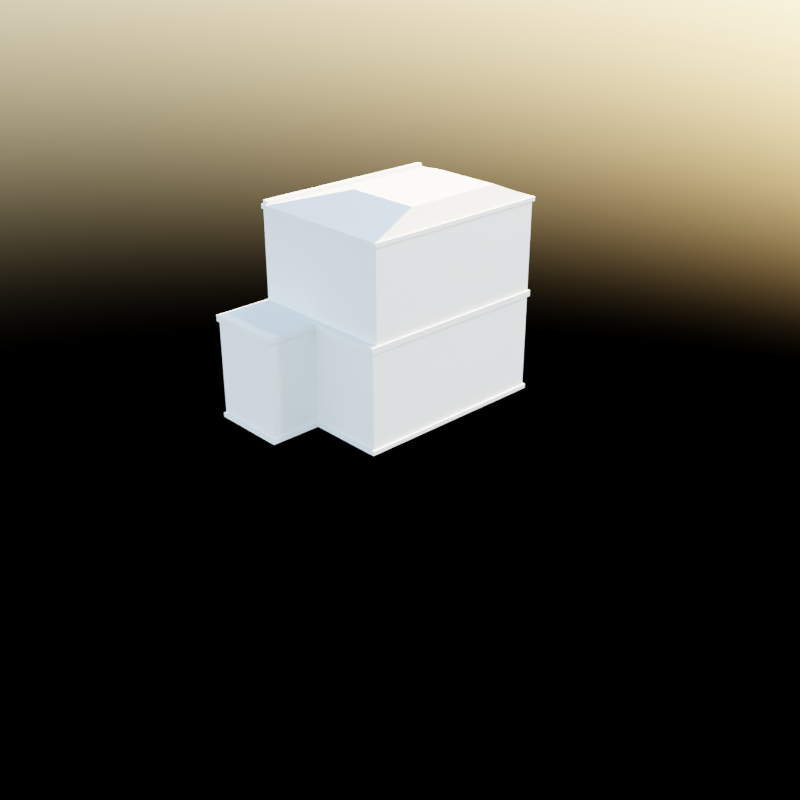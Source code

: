 # Source: briishhouse.blend  (saved by Blender 3.3.6; exported with 4.5.12 LTS)
import bpy
from mathutils import Matrix  # noqa: F401  (used for matrix-valued properties, if any)

bpy.ops.wm.read_factory_settings(use_empty=True)
scene = bpy.context.scene
scene.name = 'Scene'

# ---- collections
col_collection = bpy.data.collections.new('Collection'); scene.collection.children.link(col_collection)

# ---- world
world_world = bpy.data.worlds.new('World'); scene.world = world_world
world_world.use_nodes = True; world_world.node_tree.nodes.clear()
_N = world_world.node_tree.nodes; _L = world_world.node_tree.links
n0 = _N.new('ShaderNodeOutputWorld'); n0.name = 'World Output'; n0.location = (300, 300)
n1 = _N.new('ShaderNodeBackground'); n1.name = 'Background'; n1.location = (10, 300)
n2 = _N.new('ShaderNodeTexSky'); n2.name = 'Sky Texture'; n2.location = (-190, 280)
_L.new(n1.outputs[0], n0.inputs[0])
_L.new(n2.outputs[0], n1.inputs[0])
n0.is_active_output = True
world_world.color = (0.05088, 0.05088, 0.05088)
world_world.use_sun_shadow = False
world_world.sun_shadow_jitter_overblur = 0.0

# ---- cameras
cam_camera = bpy.data.cameras.new('Camera')
cam_camera.clip_end = 100.0
cam_camera.ortho_scale = 7.314

# ---- lights
light_light = bpy.data.lights.new('Light', 'POINT')
light_light.transmission_factor = 0.0
light_light.energy = 1000.0
light_light.shadow_soft_size = 0.1
light_light.shadow_maximum_resolution = 0.006
light_light.use_absolute_resolution = True

# ---- meshes
me_cube_002 = bpy.data.meshes.new('Cube.002')
me_cube_002.from_pydata([(-1.0, -1.0, -1.0), (-1.0, -1.0, 1.0), (-1.0, 1.0, -1.0), (-1.0, 1.0, 1.0), (1.0, -1.0, -1.0), (1.0, -1.0, 1.0), (1.0, 1.0, -1.0), (1.0, 1.0, 1.0), (-1.0, -1.0, 0.0), (-1.0, 1.0, 0.0), (1.0, 1.0, 0.0), (1.0, -1.0, 0.0), (-1.0, -1.0, 0.5), (-1.0, 1.0, 0.5), (1.0, 1.0, 0.5), (1.0, -1.0, 0.5), (-1.0, -1.0, 0.9595), (-1.0, 1.0, 0.9595), (1.0, 1.0, 0.9595), (1.0, -1.0, 0.9595), (-1.0, 1.0, -0.9577), (1.0, 1.0, -0.9577), (1.0, -1.0, -0.9577), (-1.0, -1.0, -0.9577), (-1.0, 1.0, 0.05987), (1.0, 1.0, 0.05987), (1.0, -1.0, 0.05987), (-1.0, -1.0, 0.05987), (-1.0, -1.047, -1.0), (1.0, -1.047, -1.0), (-0.02228, -1.047, -0.4789), (1.0, -1.047, 0.0), (1.0, -1.047, -0.9577), (1.0, -1.047, -0.4789), (1.0, -1.047, 0.05987), (-1.0, -1.047, 0.05987), (0.0, 1.0, -1.0), (0.0, -1.0, -1.0), (0.0, 1.0, 0.0), (0.0, -1.0, 0.5), (0.0, 1.0, 0.5), (0.0, -1.0, 0.9595), (0.0, 1.0, 0.9595), (0.0, 1.0, -0.9577), (0.0, 1.0, 0.05987), (0.0, -1.0, 0.05987), (0.0, -1.047, -1.0), (-0.02228, -1.047, 0.0), (-0.02228, -1.047, -0.9577), (0.0, -1.047, 0.05987), (-0.9298, 1.0, -1.0), (-0.9298, -1.0, 1.0), (-0.9298, -1.0, 0.5), (-0.9298, -1.0, 0.9595), (-0.9298, -1.0, 0.05987), (-0.9298, 1.0, 1.0), (-0.9298, -1.0, -1.0), (-0.9298, 1.0, 0.0), (-0.9298, 1.0, 0.5), (-0.9298, 1.0, 0.9595), (-0.9298, 1.0, -0.9577), (-0.9298, 1.0, 0.05987), (-0.9298, -1.047, -1.0), (-0.04429, -1.0, -1.0), (-0.04429, 1.0, 0.0), (-0.04429, 1.0, 0.5), (-0.04429, 1.0, 0.9595), (-0.04429, 1.0, -0.9577), (-0.04429, 1.0, 0.05987), (-0.04429, -1.047, -1.0), (-0.04429, 1.0, -1.0), (-0.04429, -1.0, 0.5), (-0.04429, -1.0, 0.9595), (-0.04429, -1.0, 0.05987), (-0.04429, -1.047, 0.05987), (-1.015, 1.023, -1.0), (-1.015, -1.014, 0.9595), (-1.015, -1.014, 1.0), (-1.015, 1.023, 1.0), (-1.015, 1.023, -0.9577), (-0.944, 1.023, -1.0), (1.022, 1.023, 1.0), (1.022, 1.023, -0.9577), (1.022, 1.023, -1.0), (1.022, -1.014, 1.0), (-1.015, 1.023, 0.05987), (-1.015, 1.023, 0.0), (1.022, 1.023, 0.05987), (1.022, 1.023, 0.0), (-0.9298, 1.0, -0.4789), (-1.015, 1.023, 0.9595), (1.022, 1.023, 0.9595), (1.022, -1.014, 0.9595), (0.003212, 1.023, -0.9577), (1.022, -1.069, -1.0), (1.022, -1.069, -0.9577), (0.003212, -1.069, -1.0), (1.022, -1.069, 0.05987), (1.022, -1.069, 0.0), (0.0, 1.0, -0.4789), (-0.04429, 1.0, -0.4789), (0.003212, 1.023, -1.0), (-0.04191, 1.023, -0.9577), (0.003212, -1.069, 0.0), (0.003212, -1.069, -0.9577), (0.003212, -1.069, 0.05987), (-0.04191, 1.023, -1.0), (-0.944, 1.023, -0.9577), (-0.9298, 0.9097, 0.0), (-0.9298, 0.9097, -0.9577), (-0.04429, 0.9097, 0.0), (-0.04429, 0.9097, -0.9577), (-1.0, -1.0, 1.04), (-1.0, 1.0, 1.04), (-0.9298, -1.0, 1.04), (-0.9298, 1.0, 1.04), (-1.0, -1.578, -1.0), (-1.0, -1.578, 0.0), (-1.0, -1.578, -0.9577), (-1.0, -1.578, 0.05987), (0.0, -1.578, -1.0), (-0.02228, -1.578, 0.0), (-0.02228, -1.578, -0.9577), (0.0, -1.578, 0.05987), (1.0, 1.0, -0.4789), (-1.0, 1.0, -0.4789), (1.0, -1.0, -0.4789), (-0.9298, -1.578, -1.0), (-0.04429, -1.578, -1.0), (-1.0, -1.0, -0.4789), (-0.04429, -1.578, 0.05987), (-1.015, -1.6, -1.0), (0.003212, -1.6, -1.0), (-1.015, -1.6, 0.0), (-1.015, -1.6, -0.9577), (-1.015, -1.6, 0.05987), (0.003212, -1.6, 0.0), (0.003212, -1.6, -0.9577), (0.003212, -1.6, 0.05987), (-1.0, -1.578, -0.4789), (-0.02228, -1.578, -0.4789), (-0.9298, 0.9097, 0.0), (-0.78, 0.9141, -0.2859), (-0.9298, 0.9097, -0.9577), (-0.04429, 0.9097, 0.0), (-0.78, 0.9141, -0.9576), (-0.78, 0.9097, -0.2859), (-0.78, 0.9097, -0.9576), (-0.4032, 0.9097, -0.2859), (-0.4032, 0.9097, -0.9576), (-0.4032, 0.9141, -0.9576), (-0.4032, 0.9141, -0.2859), (-0.4032, 0.9141, -0.9576), (-0.4179, 0.9141, -0.9428), (-0.4179, 0.9141, -0.3006), (-0.4032, 0.9141, -0.2859), (-0.78, 0.9141, -0.2859), (-0.7652, 0.9141, -0.3006), (-0.7652, 0.9141, -0.9428), (-0.78, 0.9141, -0.9576), (-0.0515, -0.5226, 1.199), (-0.9298, -1.0, 1.0), (-0.0515, 0.5226, 1.199), (-0.9298, 1.0, 1.0), (0.9234, -0.5226, 1.199), (1.0, -1.0, 1.0), (0.9234, 0.5226, 1.199), (1.0, 1.0, 1.0), (-0.5074, 0.9171, -0.7116), (-0.5074, 0.9171, -0.5836), (-0.4618, 0.9171, -0.5836), (-0.4618, 0.9171, -0.7116), (-0.5074, 0.9119, -0.7116), (-0.5074, 0.9119, -0.5836), (-0.4618, 0.9119, -0.5836), (-0.4618, 0.9119, -0.7116), (-0.4179, 0.9115, -0.9428), (-0.4179, 0.9115, -0.3006), (-0.7652, 0.9115, -0.3006), (-0.7652, 0.9115, -0.9428)], [], [(105, 49, 123, 138), (32, 48, 104, 95), (8, 117, 133, 86, 9), (70, 36, 6, 4, 37, 63, 56, 50), (1, 51, 114, 112), (47, 31, 98, 103), (124, 10, 11, 126), (99, 38, 10, 124), (129, 8, 9, 125), (54, 52, 12, 27), (25, 14, 15, 26), (44, 40, 14, 25), (27, 12, 13, 24), (52, 53, 16, 12), (14, 18, 19, 15), (40, 42, 18, 14), (12, 16, 17, 13), (46, 96, 132, 120), (1, 3, 78, 77), (96, 104, 137, 132), (104, 48, 122, 137), (46, 29, 94, 96), (37, 4, 29, 46), (49, 74, 130, 123), (23, 20, 79, 134, 118), (24, 61, 68, 44, 25, 87, 85), (67, 43, 93, 102), (126, 11, 31, 33), (74, 35, 119, 130), (26, 45, 49, 34), (31, 11, 10, 88, 98), (18, 42, 66, 59, 17, 90, 91), (33, 31, 47, 30), (63, 37, 46, 69), (88, 86, 85, 87), (72, 41, 19, 92, 76, 16, 53), (65, 66, 42, 40), (15, 19, 41, 39), (68, 65, 40, 44), (26, 15, 39, 45), (100, 64, 38, 99), (5, 7, 167, 165), (85, 135, 119, 35, 27, 24), (70, 50, 80, 106), (2, 50, 56, 0), (125, 9, 57, 89), (24, 13, 58, 61), (13, 17, 59, 58), (20, 125, 89, 60), (0, 56, 62, 28), (0, 28, 116, 131, 75, 2), (71, 72, 53, 52), (73, 71, 52, 54), (4, 6, 83, 94, 29), (82, 95, 94, 83), (45, 39, 71, 73), (39, 41, 72, 71), (62, 69, 128, 127), (7, 81, 78, 3, 55), (45, 73, 74, 49), (103, 105, 138, 136), (57, 108, 109, 60, 89), (61, 58, 65, 68), (58, 59, 66, 65), (75, 131, 134, 79), (6, 36, 101, 83), (56, 63, 69, 62), (76, 77, 78, 90), (91, 81, 84, 92), (26, 34, 97, 87, 25), (67, 100, 99, 43), (101, 93, 82, 83), (22, 32, 95, 82, 21), (129, 139, 117, 8), (57, 9, 86, 88, 10, 38, 64, 110, 108), (47, 103, 136, 121), (23, 129, 125, 20), (98, 97, 105, 103), (94, 95, 104, 96), (106, 102, 93, 101), (78, 81, 91, 90), (75, 79, 107, 80), (77, 76, 92, 84), (32, 33, 30, 48), (69, 46, 120, 128), (80, 107, 102, 106), (50, 2, 75, 80), (34, 49, 105, 97), (19, 18, 91, 92), (60, 109, 111, 67, 102, 107), (7, 5, 84, 81), (20, 60, 107, 79), (17, 16, 76, 90), (36, 70, 106, 101), (51, 1, 77, 84, 5), (22, 126, 33, 32), (43, 21, 82, 93), (28, 62, 127, 116), (88, 87, 97, 98), (67, 111, 110, 64, 100), (115, 113, 112, 114), (55, 3, 113, 115), (51, 55, 115, 114), (3, 1, 112, 113), (119, 135, 138, 123, 130), (86, 133, 135, 85), (43, 99, 124, 21), (48, 30, 140, 122), (117, 121, 136, 133), (116, 127, 128, 120, 132, 131), (137, 134, 131, 132), (21, 124, 126, 22), (117, 139, 140, 121), (23, 118, 139, 129), (30, 47, 121, 140), (140, 139, 118, 122), (122, 118, 134, 137), (136, 138, 135, 133), (73, 54, 27, 35, 74), (108, 110, 144, 141), (109, 108, 141, 143), (146, 148, 151, 142), (145, 142, 156, 159), (143, 147, 149, 111, 109), (111, 149, 148, 146, 147, 143, 141, 144, 110), (149, 147, 145, 150), (147, 146, 142, 145), (148, 149, 150, 151), (150, 145, 159, 152), (142, 151, 155, 156), (158, 157, 178, 179), (55, 51, 161, 163), (153, 154, 155, 152), (157, 158, 159, 156), (158, 153, 152, 159), (156, 155, 154, 157), (151, 150, 152, 155), (7, 55, 163, 167), (166, 162, 160, 164), (162, 166, 167, 163), (164, 160, 161, 165), (163, 161, 160, 162), (166, 164, 165, 167), (51, 5, 165, 161), (171, 168, 169, 170), (177, 176, 175, 174), (168, 171, 175, 172), (169, 168, 172, 173), (170, 169, 173, 174), (171, 170, 174, 175), (178, 177, 174, 173), (154, 153, 176, 177), (153, 158, 179, 176), (157, 154, 177, 178), (176, 179, 172, 175), (179, 178, 173, 172)])
_uv = me_cube_002.uv_layers.new(name='UVMap')
_uv.uv.foreach_set('vector', [0.5075, 0.875, 0.5075, 0.875, 0.5075, 0.875, 0.5075, 0.875, 0.3803, 0.75, 0.3803, 0.875, 0.3803, 0.875, 0.3803, 0.75, 0.5, 0.0, 0.5, 0.0, 0.5, 0.0, 0.5, 0.25, 0.5, 0.25, 0.2445, 0.5, 0.25, 0.5, 0.375, 0.5, 0.375, 0.75, 0.25, 0.75, 0.2445, 0.75, 0.1338, 0.75, 0.1338, 0.5, 0.875, 0.75, 0.8662, 0.75, 0.8662, 0.75, 0.875, 0.75, 0.5, 0.875, 0.5, 0.75, 0.5, 0.75, 0.5, 0.875, 0.4401, 0.5, 0.5, 0.5, 0.5, 0.75, 0.4401, 0.75, 0.4401, 0.375, 0.5, 0.375, 0.5, 0.5, 0.4401, 0.5, 0.4401, 0.0, 0.5, 0.0, 0.5, 0.25, 0.4401, 0.25, 0.5075, 0.9912, 0.5625, 0.9912, 0.5625, 1.0, 0.5075, 1.0, 0.5075, 0.5, 0.5625, 0.5, 0.5625, 0.75, 0.5075, 0.75, 0.5075, 0.375, 0.5625, 0.375, 0.5625, 0.5, 0.5075, 0.5, 0.5075, 0.0, 0.5625, 0.0, 0.5625, 0.25, 0.5075, 0.25, 0.5625, 0.9912, 0.6199, 0.9912, 0.6199, 1.0, 0.5625, 1.0, 0.5625, 0.5, 0.6199, 0.5, 0.6199, 0.75, 0.5625, 0.75, 0.5625, 0.375, 0.6199, 0.375, 0.6199, 0.5, 0.5625, 0.5, 0.5625, 0.0, 0.6199, 0.0, 0.6199, 0.25, 0.5625, 0.25, 0.25, 0.75, 0.25, 0.75, 0.25, 0.75, 0.25, 0.75, 0.875, 0.75, 0.875, 0.5, 0.875, 0.5, 0.875, 0.75, 0.375, 0.875, 0.3803, 0.875, 0.3803, 0.875, 0.375, 0.875, 0.3803, 0.875, 0.3803, 0.875, 0.3803, 0.875, 0.3803, 0.875, 0.25, 0.75, 0.375, 0.75, 0.375, 0.75, 0.25, 0.75, 0.25, 0.75, 0.375, 0.75, 0.375, 0.75, 0.25, 0.75, 0.5075, 0.875, 0.5075, 0.8805, 0.5075, 0.8805, 0.5075, 0.875, 0.3803, 0.0, 0.3803, 0.25, 0.3803, 0.25, 0.3803, 0.0, 0.3803, 0.0, 0.5075, 0.25, 0.5075, 0.2588, 0.5075, 0.3695, 0.5075, 0.375, 0.5075, 0.5, 0.5075, 0.5, 0.5075, 0.25, 0.3803, 0.3695, 0.3803, 0.375, 0.3803, 0.375, 0.3803, 0.3695, 0.4401, 0.75, 0.5, 0.75, 0.5, 0.75, 0.4401, 0.75, 0.5075, 0.8805, 0.5075, 1.0, 0.5075, 1.0, 0.5075, 0.8805, 0.5075, 0.75, 0.5075, 0.875, 0.5075, 0.875, 0.5075, 0.75, 0.5, 0.75, 0.5, 0.75, 0.5, 0.5, 0.5, 0.5, 0.5, 0.75, 0.6199, 0.5, 0.6199, 0.375, 0.6199, 0.3695, 0.6199, 0.2588, 0.6199, 0.25, 0.6199, 0.25, 0.6199, 0.5, 0.4401, 0.75, 0.5, 0.75, 0.5, 0.875, 0.4401, 0.875, 0.2445, 0.75, 0.25, 0.75, 0.25, 0.75, 0.2445, 0.75, 0.5, 0.5, 0.5, 0.25, 0.5075, 0.25, 0.5075, 0.5, 0.6199, 0.8805, 0.6199, 0.875, 0.6199, 0.75, 0.6199, 0.75, 0.6199, 1.0, 0.6199, 1.0, 0.6199, 0.9912, 0.5625, 0.3695, 0.6199, 0.3695, 0.6199, 0.375, 0.5625, 0.375, 0.5625, 0.75, 0.6199, 0.75, 0.6199, 0.875, 0.5625, 0.875, 0.5075, 0.3695, 0.5625, 0.3695, 0.5625, 0.375, 0.5075, 0.375, 0.5075, 0.75, 0.5625, 0.75, 0.5625, 0.875, 0.5075, 0.875, 0.4401, 0.3695, 0.5, 0.3695, 0.5, 0.375, 0.4401, 0.375, 0.625, 0.75, 0.625, 0.5, 0.625, 0.5, 0.625, 0.75, 0.5075, 0.25, 0.5075, 1.0, 0.5075, 1.0, 0.5075, 1.0, 0.5075, 0.0, 0.5075, 0.25, 0.2445, 0.5, 0.1338, 0.5, 0.1338, 0.5, 0.2445, 0.5, 0.125, 0.5, 0.1338, 0.5, 0.1338, 0.75, 0.125, 0.75, 0.4401, 0.25, 0.5, 0.25, 0.5, 0.2588, 0.4401, 0.2588, 0.5075, 0.25, 0.5625, 0.25, 0.5625, 0.2588, 0.5075, 0.2588, 0.5625, 0.25, 0.6199, 0.25, 0.6199, 0.2588, 0.5625, 0.2588, 0.3803, 0.25, 0.4401, 0.25, 0.4401, 0.2588, 0.3803, 0.2588, 0.125, 0.75, 0.1338, 0.75, 0.1338, 0.75, 0.125, 0.75, 0.125, 0.75, 0.125, 0.75, 0.125, 0.75, 0.125, 0.75, 0.125, 0.5, 0.125, 0.5, 0.5625, 0.8805, 0.6199, 0.8805, 0.6199, 0.9912, 0.5625, 0.9912, 0.5075, 0.8805, 0.5625, 0.8805, 0.5625, 0.9912, 0.5075, 0.9912, 0.375, 0.75, 0.375, 0.5, 0.375, 0.5, 0.375, 0.75, 0.375, 0.75, 0.3803, 0.5, 0.3803, 0.75, 0.375, 0.75, 0.375, 0.5, 0.5075, 0.875, 0.5625, 0.875, 0.5625, 0.8805, 0.5075, 0.8805, 0.5625, 0.875, 0.6199, 0.875, 0.6199, 0.8805, 0.5625, 0.8805, 0.1338, 0.75, 0.2445, 0.75, 0.2445, 0.75, 0.1338, 0.75, 0.625, 0.5, 0.625, 0.5, 0.875, 0.5, 0.875, 0.5, 0.8662, 0.5, 0.5075, 0.875, 0.5075, 0.8805, 0.5075, 0.8805, 0.5075, 0.875, 0.5, 0.875, 0.5075, 0.875, 0.5075, 0.875, 0.5, 0.875, 0.5, 0.2588, 0.5, 0.2588, 0.3803, 0.2588, 0.3803, 0.2588, 0.4401, 0.2588, 0.5075, 0.2588, 0.5625, 0.2588, 0.5625, 0.3695, 0.5075, 0.3695, 0.5625, 0.2588, 0.6199, 0.2588, 0.6199, 0.3695, 0.5625, 0.3695, 0.375, 0.25, 0.375, 0.0, 0.3803, 0.0, 0.3803, 0.25, 0.375, 0.5, 0.25, 0.5, 0.25, 0.5, 0.375, 0.5, 0.1338, 0.75, 0.2445, 0.75, 0.2445, 0.75, 0.1338, 0.75, 0.6199, 0.0, 0.625, 0.0, 0.625, 0.25, 0.6199, 0.25, 0.6199, 0.5, 0.625, 0.5, 0.625, 0.75, 0.6199, 0.75, 0.5075, 0.75, 0.5075, 0.75, 0.5075, 0.75, 0.5075, 0.5, 0.5075, 0.5, 0.3803, 0.3695, 0.4401, 0.3695, 0.4401, 0.375, 0.3803, 0.375, 0.375, 0.375, 0.3803, 0.375, 0.3803, 0.5, 0.375, 0.5, 0.3803, 0.75, 0.3803, 0.75, 0.3803, 0.75, 0.3803, 0.5, 0.3803, 0.5, 0.4401, 0.0, 0.4401, 0.0, 0.5, 0.0, 0.5, 0.0, 0.5, 0.2588, 0.5, 0.25, 0.5, 0.25, 0.5, 0.5, 0.5, 0.5, 0.5, 0.375, 0.5, 0.3695, 0.5, 0.3695, 0.5, 0.2588, 0.5, 0.875, 0.5, 0.875, 0.5, 0.875, 0.5, 0.875, 0.3803, 0.0, 0.4401, 0.0, 0.4401, 0.25, 0.3803, 0.25, 0.5, 0.75, 0.5075, 0.75, 0.5075, 0.875, 0.5, 0.875, 0.375, 0.75, 0.3803, 0.75, 0.3803, 0.875, 0.375, 0.875, 0.375, 0.3695, 0.3803, 0.3695, 0.3803, 0.375, 0.375, 0.375, 0.625, 0.25, 0.625, 0.5, 0.6199, 0.5, 0.6199, 0.25, 0.375, 0.25, 0.3803, 0.25, 0.3803, 0.2588, 0.375, 0.2588, 0.625, 1.0, 0.6199, 1.0, 0.6199, 0.75, 0.625, 0.75, 0.3803, 0.75, 0.4401, 0.75, 0.4401, 0.875, 0.3803, 0.875, 0.2445, 0.75, 0.25, 0.75, 0.25, 0.75, 0.2445, 0.75, 0.375, 0.2588, 0.3803, 0.2588, 0.3803, 0.3695, 0.375, 0.3695, 0.1338, 0.5, 0.125, 0.5, 0.125, 0.5, 0.1338, 0.5, 0.5075, 0.75, 0.5075, 0.875, 0.5075, 0.875, 0.5075, 0.75, 0.6199, 0.75, 0.6199, 0.5, 0.6199, 0.5, 0.6199, 0.75, 0.3803, 0.2588, 0.3803, 0.2588, 0.3803, 0.3695, 0.3803, 0.3695, 0.3803, 0.3695, 0.3803, 0.2588, 0.625, 0.5, 0.625, 0.75, 0.625, 0.75, 0.625, 0.5, 0.3803, 0.25, 0.3803, 0.2588, 0.3803, 0.2588, 0.3803, 0.25, 0.6199, 0.25, 0.6199, 0.0, 0.6199, 0.0, 0.6199, 0.25, 0.25, 0.5, 0.2445, 0.5, 0.2445, 0.5, 0.25, 0.5, 0.8662, 0.75, 0.875, 0.75, 0.875, 0.75, 0.625, 0.75, 0.625, 0.75, 0.3803, 0.75, 0.4401, 0.75, 0.4401, 0.75, 0.3803, 0.75, 0.3803, 0.375, 0.3803, 0.5, 0.3803, 0.5, 0.3803, 0.375, 0.125, 0.75, 0.1338, 0.75, 0.1338, 0.75, 0.125, 0.75, 0.5, 0.5, 0.5075, 0.5, 0.5075, 0.75, 0.5, 0.75, 0.3803, 0.3695, 0.3803, 0.3695, 0.5, 0.3695, 0.5, 0.3695, 0.4401, 0.3695, 0.8662, 0.5, 0.875, 0.5, 0.875, 0.75, 0.8662, 0.75, 0.8662, 0.5, 0.875, 0.5, 0.875, 0.5, 0.8662, 0.5, 0.8662, 0.75, 0.8662, 0.5, 0.8662, 0.5, 0.8662, 0.75, 0.875, 0.5, 0.875, 0.75, 0.875, 0.75, 0.875, 0.5, 0.5075, 1.0, 0.5075, 1.0, 0.5075, 0.875, 0.5075, 0.875, 0.5075, 0.8805, 0.5, 0.25, 0.5, 0.0, 0.5075, 0.0, 0.5075, 0.25, 0.3803, 0.375, 0.4401, 0.375, 0.4401, 0.5, 0.3803, 0.5, 0.3803, 0.875, 0.4401, 0.875, 0.4401, 0.875, 0.3803, 0.875, 0.5, 1.0, 0.5, 0.875, 0.5, 0.875, 0.5, 1.0, 0.125, 0.75, 0.1338, 0.75, 0.2445, 0.75, 0.25, 0.75, 0.25, 0.75, 0.125, 0.75, 0.3803, 0.875, 0.3803, 1.0, 0.375, 1.0, 0.375, 0.875, 0.3803, 0.5, 0.4401, 0.5, 0.4401, 0.75, 0.3803, 0.75, 0.5, 1.0, 0.4401, 1.0, 0.4401, 0.875, 0.5, 0.875, 0.3803, 0.0, 0.3803, 0.0, 0.4401, 0.0, 0.4401, 0.0, 0.4401, 0.875, 0.5, 0.875, 0.5, 0.875, 0.4401, 0.875, 0.4401, 0.875, 0.4401, 1.0, 0.3803, 1.0, 0.3803, 0.875, 0.3803, 0.875, 0.3803, 1.0, 0.3803, 1.0, 0.3803, 0.875, 0.5, 0.875, 0.5075, 0.875, 0.5075, 1.0, 0.5, 1.0, 0.5075, 0.8805, 0.5075, 0.9912, 0.5075, 1.0, 0.5075, 1.0, 0.5075, 0.8805, 0.5, 0.2588, 0.5, 0.3695, 0.5, 0.3695, 0.5, 0.2588, 0.3803, 0.2588, 0.5, 0.2588, 0.5, 0.2588, 0.3803, 0.2588, 0.4858, 0.2729, 0.4858, 0.3553, 0.4858, 0.3553, 0.4858, 0.2729, 0.3944, 0.2729, 0.4858, 0.2729, 0.4858, 0.2729, 0.3944, 0.2729, 0.3803, 0.2588, 0.3944, 0.2729, 0.3944, 0.3553, 0.3803, 0.3695, 0.3803, 0.2588, 0.3803, 0.3695, 0.3944, 0.3553, 0.4858, 0.3553, 0.4858, 0.2729, 0.3944, 0.2729, 0.3803, 0.2588, 0.5, 0.2588, 0.5, 0.3695, 0.5, 0.3695, 0.3944, 0.3553, 0.3944, 0.2729, 0.3944, 0.2729, 0.3944, 0.3553, 0.3944, 0.2729, 0.4858, 0.2729, 0.4858, 0.2729, 0.3944, 0.2729, 0.4858, 0.3553, 0.3944, 0.3553, 0.3944, 0.3553, 0.4858, 0.3553, 0.3944, 0.3553, 0.3944, 0.2729, 0.3944, 0.2729, 0.3944, 0.3553, 0.4858, 0.2729, 0.4858, 0.3553, 0.4858, 0.3553, 0.4858, 0.2729, 0.3965, 0.2762, 0.4838, 0.2762, 0.4838, 0.2762, 0.3965, 0.2762, 0.8662, 0.5, 0.8662, 0.75, 0.8662, 0.75, 0.8662, 0.5, 0.3965, 0.3521, 0.4838, 0.3521, 0.4858, 0.3553, 0.3944, 0.3553, 0.4838, 0.2762, 0.3965, 0.2762, 0.3944, 0.2729, 0.4858, 0.2729, 0.3965, 0.2762, 0.3965, 0.3521, 0.3944, 0.3553, 0.3944, 0.2729, 0.4858, 0.2729, 0.4858, 0.3553, 0.4838, 0.3521, 0.4838, 0.2762, 0.4858, 0.3553, 0.3944, 0.3553, 0.3944, 0.3553, 0.4858, 0.3553, 0.625, 0.5, 0.8662, 0.5, 0.8662, 0.5, 0.625, 0.5, 0.6847, 0.5597, 0.8065, 0.5597, 0.8065, 0.6903, 0.6847, 0.6903, 0.8065, 0.5597, 0.6847, 0.5597, 0.625, 0.5, 0.8662, 0.5, 0.6847, 0.6903, 0.8065, 0.6903, 0.8662, 0.75, 0.625, 0.75, 0.8662, 0.5, 0.8662, 0.75, 0.8065, 0.6903, 0.8065, 0.5597, 0.6847, 0.5597, 0.6847, 0.6903, 0.625, 0.75, 0.625, 0.5, 0.8662, 0.75, 0.625, 0.75, 0.625, 0.75, 0.8662, 0.75, 0.3965, 0.2762, 0.3965, 0.3521, 0.4838, 0.3521, 0.4838, 0.2762, 0.4838, 0.3521, 0.3965, 0.3521, 0.3965, 0.2762, 0.4838, 0.2762, 0.3965, 0.3521, 0.3965, 0.2762, 0.3965, 0.2762, 0.3965, 0.3521, 0.4838, 0.3521, 0.3965, 0.3521, 0.3965, 0.3521, 0.4838, 0.3521, 0.4838, 0.2762, 0.4838, 0.3521, 0.4838, 0.3521, 0.4838, 0.2762, 0.3965, 0.2762, 0.4838, 0.2762, 0.4838, 0.2762, 0.3965, 0.2762, 0.4838, 0.2762, 0.4838, 0.3521, 0.4838, 0.2762, 0.4838, 0.3521, 0.4838, 0.3521, 0.3965, 0.3521, 0.3965, 0.3521, 0.4838, 0.3521, 0.3965, 0.3521, 0.3965, 0.2762, 0.3965, 0.2762, 0.3965, 0.3521, 0.4838, 0.2762, 0.4838, 0.3521, 0.4838, 0.3521, 0.4838, 0.2762, 0.3965, 0.3521, 0.3965, 0.2762, 0.3965, 0.3521, 0.3965, 0.2762, 0.3965, 0.2762, 0.4838, 0.2762, 0.4838, 0.3521, 0.3965, 0.3521])
me_cube_002.update()

# ---- objects
ob_light = bpy.data.objects.new('Light', light_light)
ob_camera = bpy.data.objects.new('Camera', cam_camera)
ob_cube = bpy.data.objects.new('Cube', me_cube_002)

# ---- transforms, parenting, visibility, modifiers, constraints
ob_light.location = (4.076, 1.005, 5.904)
ob_light.rotation_euler = (0.6503, 0.05522, 1.866)
ob_light.lock_rotations_4d = False
ob_light.empty_display_type = 'ARROWS'
ob_light.color = (0.0, 0.0, 0.0, 0.0)
ob_light.lineart.crease_threshold = 0.0
ob_camera.location = (7.359, -6.926, 4.958)
ob_camera.rotation_euler = (1.109, 0.0, 0.8149)
ob_camera.lock_rotations_4d = False
ob_camera.empty_display_type = 'ARROWS'
ob_camera.color = (0.0, 0.0, 0.0, 0.0)
ob_camera.display_type = 'WIRE'
ob_camera.lineart.crease_threshold = 0.0
ob_cube.location = (0.0, 0.0, 1.009)
ob_cube.scale = (0.7727, 0.9952, 1.0)

# ---- collection membership
col_collection.objects.link(ob_light)
col_collection.objects.link(ob_camera)
col_collection.objects.link(ob_cube)

# ---- scene / render settings (as saved in the file)
scene.camera = ob_camera
scene.frame_start = 1; scene.frame_end = 250; scene.frame_set(1)
scene.render.engine = 'CYCLES'
scene.render.resolution_x = 2000
scene.render.resolution_y = 2000
scene.render.fps = 60
scene.cycles.sampling_pattern = 'TABULATED_SOBOL'
scene.cycles.use_light_tree = False
scene.view_settings.view_transform = 'Filmic'
bpy.context.view_layer.update()
